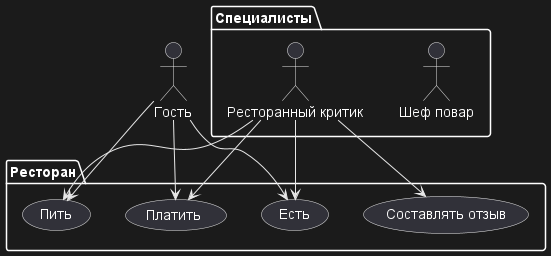

The diagram above was rendered by PlantUML. Its source (embedded in the PNG):
@startuml
actor Гость as g
package Специалисты {
  actor "Шеф повар" as c
  actor "Ресторанный критик" as fc
}
package Ресторан {
  usecase "Есть" as UC1
  usecase "Платить" as UC2
  usecase "Пить" as UC3
  usecase "Составлять отзыв" as UC4
}
fc --> UC1
fc --> UC2
fc --> UC3
fc --> UC4
g --> UC1
g --> UC2
g --> UC3
@enduml